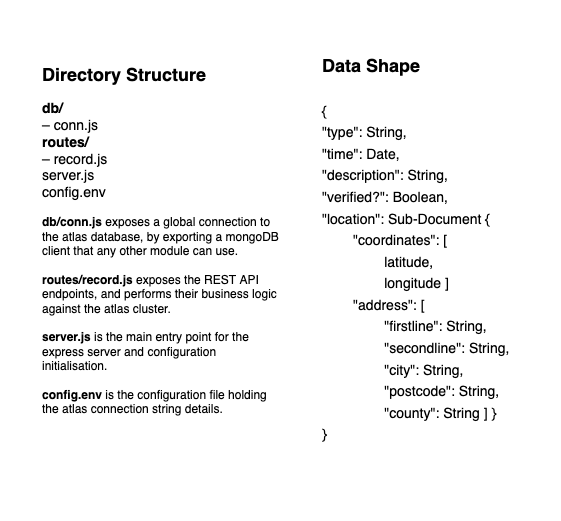

The diagram above was exported from draw.io. Its source (the exported page's mxGraphModel, read from the mxfile embedded in the PNG):
<mxGraphModel dx="906" dy="555" grid="1" gridSize="10" guides="1" tooltips="1" connect="1" arrows="1" fold="1" page="1" pageScale="1" pageWidth="827" pageHeight="1169" math="0" shadow="0">
  <root>
    <mxCell id="0" />
    <mxCell id="1" parent="0" />
    <mxCell id="5" value="" style="rounded=0;whiteSpace=wrap;html=1;shadow=0;fontSize=14;fillColor=#FFFFFF;strokeColor=#FFFFFF;" vertex="1" parent="1">
      <mxGeometry width="560" height="520" as="geometry" />
    </mxCell>
    <mxCell id="2" value="&lt;font&gt;&lt;b&gt;&lt;font style=&quot;font-size: 18px&quot;&gt;Directory Structure&lt;/font&gt;&lt;br&gt;&lt;br&gt;&lt;span style=&quot;font-size: 14px&quot;&gt;db/&lt;/span&gt;&lt;/b&gt;&lt;br&gt;&lt;span style=&quot;font-size: 14px&quot;&gt;– conn.js&lt;/span&gt;&lt;br&gt;&lt;b style=&quot;font-size: 14px&quot;&gt;routes/&lt;/b&gt;&lt;br&gt;&lt;span style=&quot;font-size: 14px&quot;&gt;– record.js&lt;/span&gt;&lt;br&gt;&lt;span style=&quot;font-size: 14px&quot;&gt;server.js&lt;/span&gt;&lt;br&gt;&lt;span style=&quot;font-size: 14px&quot;&gt;config.env&lt;/span&gt;&lt;/font&gt;&lt;br&gt;&lt;br&gt;&lt;b&gt;db/conn.js&lt;/b&gt; exposes a global connection to the atlas database, by exporting a mongoDB client that any other module can use.&lt;br&gt;&lt;br&gt;&lt;b&gt;routes/record.js&lt;/b&gt; exposes the REST API endpoints, and performs their business logic against the atlas cluster.&lt;br&gt;&lt;br&gt;&lt;b&gt;server.js&lt;/b&gt; is the main entry point for the express server and configuration initialisation.&lt;br&gt;&lt;br&gt;&lt;b&gt;config.env&lt;/b&gt; is the configuration file holding the atlas connection string details." style="text;html=1;strokeColor=none;fillColor=#FFFFFF;align=left;verticalAlign=middle;whiteSpace=wrap;rounded=0;shadow=0;" vertex="1" parent="1">
      <mxGeometry x="40" y="40" width="240" height="400" as="geometry" />
    </mxCell>
    <mxCell id="3" value="&lt;font&gt;&lt;font style=&quot;font-size: 18px&quot;&gt;&lt;b&gt;Data Shape&lt;/b&gt;&lt;/font&gt;&lt;br&gt;&lt;br&gt;&lt;span style=&quot;font-size: 14px&quot;&gt;{&lt;/span&gt;&lt;br&gt;&lt;span style=&quot;font-size: 14px&quot;&gt;&quot;type&quot;: String,&lt;br&gt;&lt;/span&gt;&lt;font style=&quot;font-size: 14px&quot;&gt;&quot;time&quot;: Date,&lt;/font&gt;&lt;br&gt;&lt;span style=&quot;font-size: 14px&quot;&gt;&quot;description&quot;: String,&lt;/span&gt;&lt;br&gt;&lt;span style=&quot;font-size: 14px&quot;&gt;&quot;verified?&quot;: Boolean,&lt;/span&gt;&lt;br&gt;&lt;span style=&quot;font-size: 14px&quot;&gt;&quot;location&quot;: Sub-Document {&lt;/span&gt;&lt;br&gt;&lt;span style=&quot;font-size: 14px ; white-space: pre&quot;&gt;&#09;&lt;/span&gt;&lt;span style=&quot;font-size: 14px&quot;&gt;&quot;coordinates&quot;: [&lt;/span&gt;&lt;br&gt;&lt;span style=&quot;font-size: 14px ; white-space: pre&quot;&gt;&#09;&lt;/span&gt;&lt;span style=&quot;font-size: 14px ; white-space: pre&quot;&gt;&#09;&lt;/span&gt;&lt;span style=&quot;font-size: 14px&quot;&gt;latitude,&lt;/span&gt;&lt;br&gt;&lt;span style=&quot;font-size: 14px ; white-space: pre&quot;&gt;&#09;&lt;/span&gt;&lt;span style=&quot;font-size: 14px ; white-space: pre&quot;&gt;&#09;&lt;/span&gt;&lt;span style=&quot;font-size: 14px&quot;&gt;longitude ]&lt;/span&gt;&lt;br&gt;&lt;span style=&quot;font-size: 14px ; white-space: pre&quot;&gt;&#09;&lt;/span&gt;&lt;span style=&quot;font-size: 14px&quot;&gt;&quot;address&quot;: [&lt;/span&gt;&lt;br&gt;&lt;span style=&quot;font-size: 14px ; white-space: pre&quot;&gt;&#09;&lt;/span&gt;&lt;span style=&quot;font-size: 14px ; white-space: pre&quot;&gt;&#09;&lt;/span&gt;&lt;span style=&quot;font-size: 14px&quot;&gt;&quot;firstline&quot;: String,&lt;/span&gt;&lt;br&gt;&lt;span style=&quot;font-size: 14px ; white-space: pre&quot;&gt;&#09;&lt;/span&gt;&lt;span style=&quot;font-size: 14px ; white-space: pre&quot;&gt;&#09;&lt;/span&gt;&lt;span style=&quot;font-size: 14px&quot;&gt;&quot;secondline&quot;: String,&lt;/span&gt;&lt;br&gt;&lt;span style=&quot;font-size: 14px ; white-space: pre&quot;&gt;&#09;&lt;/span&gt;&lt;span style=&quot;font-size: 14px ; white-space: pre&quot;&gt;&#09;&lt;/span&gt;&lt;span style=&quot;font-size: 14px&quot;&gt;&quot;city&quot;: String,&lt;/span&gt;&lt;br&gt;&lt;span style=&quot;font-size: 14px ; white-space: pre&quot;&gt;&#09;&lt;/span&gt;&lt;span style=&quot;font-size: 14px ; white-space: pre&quot;&gt;&#09;&lt;/span&gt;&lt;span style=&quot;font-size: 14px&quot;&gt;&quot;postcode&quot;: String,&lt;/span&gt;&lt;br&gt;&lt;span style=&quot;font-size: 14px ; white-space: pre&quot;&gt;&#09;&lt;/span&gt;&lt;span style=&quot;font-size: 14px ; white-space: pre&quot;&gt;&#09;&lt;/span&gt;&lt;span style=&quot;font-size: 14px&quot;&gt;&quot;county&quot;: String ] }&lt;br&gt;}&lt;br&gt;&lt;/span&gt;&lt;br&gt;&lt;/font&gt;" style="text;html=1;strokeColor=none;fillColor=#FFFFFF;align=left;verticalAlign=middle;whiteSpace=wrap;rounded=0;shadow=0;fontSize=18;" vertex="1" parent="1">
      <mxGeometry x="320" y="40" width="200" height="440" as="geometry" />
    </mxCell>
  </root>
</mxGraphModel>